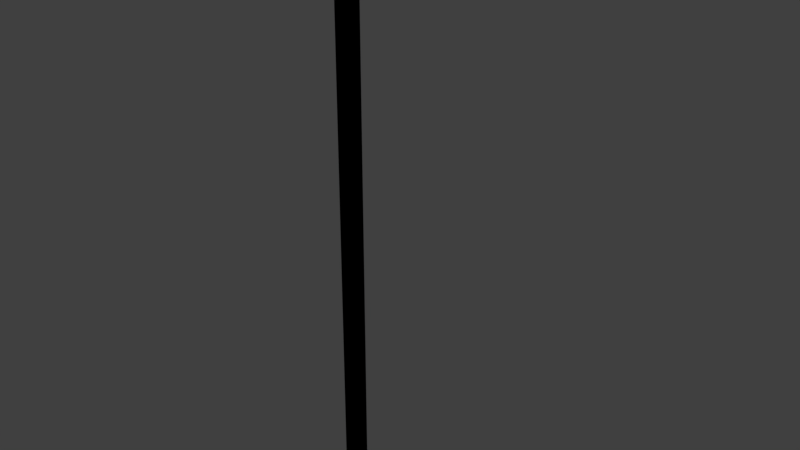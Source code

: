 # Source: git.obj.blend  (saved by Blender 2.79.0; exported with 4.5.12 LTS)
import bpy
from mathutils import Matrix  # noqa: F401  (used for matrix-valued properties, if any)

bpy.ops.wm.read_factory_settings(use_empty=True)
scene = bpy.context.scene
scene.name = 'Scene'

# ---- collections
col_collection_1 = bpy.data.collections.new('Collection 1'); scene.collection.children.link(col_collection_1)

# ---- world
world_world = bpy.data.worlds.new('World'); scene.world = world_world
world_world.color = (0.05088, 0.05088, 0.05088)
world_world.use_sun_shadow = False
world_world.sun_shadow_jitter_overblur = 0.0
world_world.cycles.sampling_method = 'MANUAL'

# ---- meshes
me_cube_001 = bpy.data.meshes.new('Cube.001')
me_cube_001.from_pydata([(-1.0, 0.0, 0.0), (0.85, 1.0, -0.2), (1.0, 0.0, -0.2), (-0.8069, -1.0, 0.0), (0.925, -0.5, -1.0), (-0.8069, 0.0, 1.0), (0.85, 0.0, 1.0), (0.1744, 0.0, -1.0), (0.85, -1.0, -0.2), (0.04306, 1.0, 0.0), (0.775, -0.5, -1.0), (0.775, 0.5, -1.0), (0.925, 0.5, -1.0), (-0.8069, 1.0, 0.0), (-0.8069, 1.0, -2.348), (0.04306, 0.0, 1.0), (0.04306, -1.0, 0.0), (-0.8069, 0.0, -3.695), (-1.0, 0.0, -2.348), (-0.6139, 0.0, -2.348), (-0.8069, -1.0, -2.348), (-1.0, 0.0, -1.087), (-0.9517, -0.75, 0.0), (-0.9517, 0.0, 0.75), (-0.9517, 0.75, 0.0), (-0.8069, 1.0, -1.087), (0.85, 0.75, 0.7), (0.9625, 0.75, -0.1), (0.9812, 0.375, -0.8), (0.9625, 0.0, 0.7), (0.9625, -0.75, -0.1), (0.9062, -0.875, -0.8), (-0.8069, -0.75, 0.75), (0.7938, 0.875, -0.8), (0.04306, 0.75, 0.75), (0.07591, -0.75, -0.75), (0.85, -0.75, 0.7), (0.5733, 0.0, 1.0), (0.5874, -0.375, -1.0), (0.5733, -1.0, -0.05), (0.5733, 1.0, -0.05), (0.9812, -0.375, -0.8), (0.7938, -0.875, -0.8), (0.9062, 0.875, -0.8), (0.5874, 0.375, -1.0), (0.85, -0.5, -1.0), (0.85, 0.5, -1.0), (0.775, 0.0, -1.0), (0.925, 0.0, -1.0), (0.07591, 0.75, -0.75), (0.04306, -0.75, 0.75), (-0.8069, 0.75, 0.75), (-0.8069, -1.0, -1.087), (-0.4979, 1.0, 0.0), (-0.4168, 0.0, -1.337), (-0.4979, 0.0, 1.0), (-0.4979, -1.0, 0.0), (-0.9517, 0.0, -3.358), (-0.8069, 0.75, -3.358), (-0.8069, -0.75, -3.358), (-0.6621, 0.0, -3.358), (-0.6621, 0.75, -2.348), (-0.9517, 0.75, -2.348), (-0.9517, -0.75, -2.348), (-0.6621, -0.75, -2.348), (-0.9517, -0.75, -1.087), (-0.9142, -0.5556, 0.5556), (-0.9517, 0.75, -1.087), (-0.9142, 0.5556, 0.5556), (0.9583, -0.7222, -0.6), (0.9333, -0.5556, 0.5111), (0.9583, 0.7222, -0.6), (0.9333, 0.5556, 0.5111), (0.5674, 0.8438, -0.7625), (0.5733, 0.75, 0.7375), (0.5674, -0.8438, -0.7625), (0.5733, -0.75, 0.7375), (0.9667, 0.0, -0.9111), (0.85, -0.7778, -0.9111), (0.85, 0.7778, -0.9111), (0.6749, 0.0, -1.0), (0.85, 0.0, -1.0), (-0.5344, 0.84, -1.056), (-0.4979, -0.75, 0.75), (-0.4979, 0.75, 0.75), (-0.5344, -0.84, -1.056), (-0.9142, 0.5556, -3.096), (-0.9142, -0.5556, -3.096), (-0.6997, 0.5556, -3.096), (-0.6997, -0.5556, -3.096), (-0.7994, 1.029, -161.2), (-0.7994, 1.029, -1.23), (-0.7604, 1.01, -161.2), (-0.7604, 1.01, -1.23), (-0.7229, 0.9527, -161.2), (-0.7229, 0.9527, -1.23), (-0.6883, 0.8603, -161.2), (-0.6883, 0.8603, -1.23), (-0.658, 0.7359, -161.2), (-0.658, 0.7359, -1.23), (-0.6331, 0.5844, -161.2), (-0.6331, 0.5844, -1.23), (-0.6146, 0.4115, -161.2), (-0.6146, 0.4115, -1.23), (-0.6032, 0.2239, -161.2), (-0.6032, 0.2239, -1.23), (-0.5994, 0.02881, -161.2), (-0.5994, 0.02881, -1.23), (-0.6032, -0.1663, -161.2), (-0.6032, -0.1663, -1.23), (-0.6146, -0.3539, -161.2), (-0.6146, -0.3539, -1.23), (-0.6331, -0.5268, -161.2), (-0.6331, -0.5268, -1.23), (-0.658, -0.6783, -161.2), (-0.658, -0.6783, -1.23), (-0.6883, -0.8027, -161.2), (-0.6883, -0.8027, -1.23), (-0.7229, -0.8951, -161.2), (-0.7229, -0.8951, -1.23), (-0.7604, -0.952, -161.2), (-0.7604, -0.952, -1.23), (-0.7994, -0.9712, -161.2), (-0.7994, -0.9712, -1.23), (-0.8384, -0.952, -161.2), (-0.8384, -0.952, -1.23), (-0.8759, -0.8951, -161.2), (-0.8759, -0.8951, -1.23), (-0.9105, -0.8027, -161.2), (-0.9105, -0.8027, -1.23), (-0.9408, -0.6783, -161.2), (-0.9408, -0.6783, -1.23), (-0.9657, -0.5268, -161.2), (-0.9657, -0.5268, -1.23), (-0.9842, -0.3539, -161.2), (-0.9842, -0.3539, -1.23), (-0.9956, -0.1663, -161.2), (-0.9956, -0.1663, -1.23), (-0.9994, 0.02881, -161.2), (-0.9994, 0.02881, -1.23), (-0.9956, 0.2239, -161.2), (-0.9956, 0.2239, -1.23), (-0.9842, 0.4115, -161.2), (-0.9842, 0.4115, -1.23), (-0.9657, 0.5844, -161.2), (-0.9657, 0.5844, -1.23), (-0.9408, 0.7359, -161.2), (-0.9408, 0.7359, -1.23), (-0.9105, 0.8603, -161.2), (-0.9105, 0.8603, -1.23), (-0.8759, 0.9527, -161.2), (-0.8759, 0.9527, -1.23), (-0.8384, 1.01, -161.2), (-0.8384, 1.01, -1.23)], [], [(0, 21, 65, 22), (0, 22, 66, 23), (0, 23, 68, 24), (0, 24, 67, 21), (1, 33, 73, 40), (1, 40, 74, 26), (1, 26, 72, 27), (1, 27, 71, 43), (1, 43, 79, 33), (2, 28, 71, 27), (2, 27, 72, 29), (2, 29, 70, 30), (2, 30, 69, 41), (2, 41, 77, 28), (3, 52, 85, 56), (3, 56, 83, 32), (3, 32, 66, 22), (3, 22, 65, 52), (4, 45, 81, 48), (4, 48, 77, 41), (4, 41, 69, 31), (4, 31, 78, 45), (5, 55, 84, 51), (5, 51, 68, 23), (5, 23, 66, 32), (5, 32, 83, 55), (6, 29, 72, 26), (6, 26, 74, 37), (6, 37, 76, 36), (6, 36, 70, 29), (7, 54, 82, 49), (7, 49, 73, 44), (7, 44, 80, 38), (7, 38, 75, 35), (7, 35, 85, 54), (8, 31, 69, 30), (8, 30, 70, 36), (8, 36, 76, 39), (8, 39, 75, 42), (8, 42, 78, 31), (9, 49, 82, 53), (9, 53, 84, 34), (9, 34, 74, 40), (9, 40, 73, 49), (10, 38, 80, 47), (10, 47, 81, 45), (10, 45, 78, 42), (10, 42, 75, 38), (11, 44, 73, 33), (11, 33, 79, 46), (11, 46, 81, 47), (11, 47, 80, 44), (12, 46, 79, 43), (12, 43, 71, 28), (12, 28, 77, 48), (12, 48, 81, 46), (13, 25, 67, 24), (13, 24, 68, 51), (13, 51, 84, 53), (13, 53, 82, 25), (14, 62, 67, 25), (14, 25, 82, 61), (14, 61, 88, 58), (14, 58, 86, 62), (15, 37, 74, 34), (15, 34, 84, 55), (15, 55, 83, 50), (15, 50, 76, 37), (16, 35, 75, 39), (16, 39, 76, 50), (16, 50, 83, 56), (16, 56, 85, 35), (17, 57, 86, 58), (17, 58, 88, 60), (17, 60, 89, 59), (17, 59, 87, 57), (18, 63, 65, 21), (18, 21, 67, 62), (18, 62, 86, 57), (18, 57, 87, 63), (19, 61, 82, 54), (19, 54, 85, 64), (19, 64, 89, 60), (19, 60, 88, 61), (20, 64, 85, 52), (20, 52, 65, 63), (20, 63, 87, 59), (20, 59, 89, 64), (90, 91, 93, 92), (92, 93, 95, 94), (94, 95, 97, 96), (96, 97, 99, 98), (98, 99, 101, 100), (100, 101, 103, 102), (102, 103, 105, 104), (104, 105, 107, 106), (106, 107, 109, 108), (108, 109, 111, 110), (110, 111, 113, 112), (112, 113, 115, 114), (114, 115, 117, 116), (116, 117, 119, 118), (118, 119, 121, 120), (120, 121, 123, 122), (122, 123, 125, 124), (124, 125, 127, 126), (126, 127, 129, 128), (128, 129, 131, 130), (130, 131, 133, 132), (132, 133, 135, 134), (134, 135, 137, 136), (136, 137, 139, 138), (138, 139, 141, 140), (140, 141, 143, 142), (142, 143, 145, 144), (144, 145, 147, 146), (146, 147, 149, 148), (148, 149, 151, 150), (93, 91, 153, 151, 149, 147, 145, 143, 141, 139, 137, 135, 133, 131, 129, 127, 125, 123, 121, 119, 117, 115, 113, 111, 109, 107, 105, 103, 101, 99, 97, 95), (150, 151, 153, 152), (152, 153, 91, 90), (90, 92, 94, 96, 98, 100, 102, 104, 106, 108, 110, 112, 114, 116, 118, 120, 122, 124, 126, 128, 130, 132, 134, 136, 138, 140, 142, 144, 146, 148, 150, 152)])
me_cube_001.use_remesh_preserve_volume = False
me_cube_001.use_remesh_preserve_attributes = False
me_cube_001.use_mirror_vertex_groups = False
me_cube_001.update()

# ---- objects
ob_cube = bpy.data.objects.new('Cube', me_cube_001)

# ---- transforms, parenting, visibility, modifiers, constraints
ob_cube.location = (0.7994, -0.005761, 4.061)
ob_cube.scale = (1.0, 0.0, 0.05)
ob_cube.lineart.crease_threshold = 0.0

# ---- collection membership
col_collection_1.objects.link(ob_cube)

# ---- scene / render settings (as saved in the file)
scene.frame_start = 1; scene.frame_end = 250; scene.frame_set(1)
scene.render.engine = 'BLENDER_EEVEE_NEXT'
scene.render.resolution_percentage = 50
scene.render.dither_intensity = 0.0
scene.cycles.use_denoising = False
scene.cycles.samples = 128
scene.cycles.sampling_pattern = 'TABULATED_SOBOL'
scene.cycles.use_adaptive_sampling = False
scene.cycles.use_light_tree = False
scene.cycles.blur_glossy = 0.0
scene.cycles.sample_clamp_indirect = 0.0
scene.view_settings.view_transform = 'Standard'
bpy.context.view_layer.update()

# ---- added for rendering (the .blend has no active camera and no usable light): camera, sun
cam_auto = bpy.data.cameras.new('AutoCamera')
cam_auto.lens = 50.0
cam_auto.sensor_width = 36.0
cam_auto.clip_end = 1000.0
ob_auto_camera = bpy.data.objects.new('AutoCamera', cam_auto)
scene.collection.objects.link(ob_auto_camera)
ob_auto_camera.location = (8.5291, -9.28141, 6.2395)
ob_auto_camera.rotation_euler = (1.09748, -7.21219e-08, 0.694738)
scene.camera = ob_auto_camera
light_auto_sun = bpy.data.lights.new('AutoSun', 'SUN')
light_auto_sun.energy = 3.0
light_auto_sun.angle = 0.0523599
ob_auto_sun = bpy.data.objects.new('AutoSun', light_auto_sun)
scene.collection.objects.link(ob_auto_sun)
ob_auto_sun.rotation_euler = (0.872665, 0.174533, 0.523599)
bpy.context.view_layer.update()
